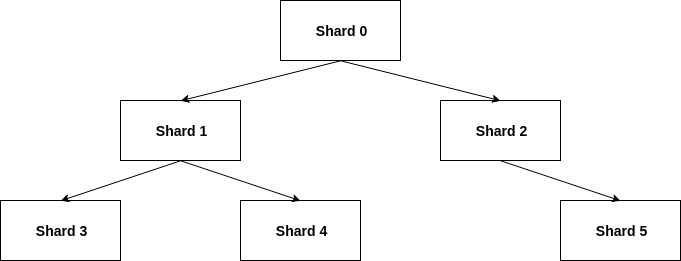

The diagram above was exported from draw.io. Its source (the exported page's mxGraphModel, read from the mxfile embedded in the PNG):
<mxGraphModel dx="813" dy="486" grid="1" gridSize="10" guides="1" tooltips="1" connect="1" arrows="1" fold="1" page="1" pageScale="1" pageWidth="827" pageHeight="1169" math="0" shadow="0">
  <root>
    <mxCell id="0" />
    <mxCell id="1" parent="0" />
    <mxCell id="XwdAF7sfL2h1GZweQpAr-3" value="Shard 1" style="rounded=0;whiteSpace=wrap;html=1;fontSize=14;fontStyle=1" vertex="1" parent="1">
      <mxGeometry x="200" y="280" width="120" height="60" as="geometry" />
    </mxCell>
    <mxCell id="XwdAF7sfL2h1GZweQpAr-7" value="Shard 3" style="rounded=0;whiteSpace=wrap;html=1;fontSize=14;fontStyle=1" vertex="1" parent="1">
      <mxGeometry x="80" y="380" width="120" height="60" as="geometry" />
    </mxCell>
    <mxCell id="XwdAF7sfL2h1GZweQpAr-8" value="Shard 4" style="rounded=0;whiteSpace=wrap;html=1;fontSize=14;fontStyle=1" vertex="1" parent="1">
      <mxGeometry x="320" y="380" width="120" height="60" as="geometry" />
    </mxCell>
    <mxCell id="XwdAF7sfL2h1GZweQpAr-9" value="Shard 0" style="rounded=0;whiteSpace=wrap;html=1;fontSize=14;fontStyle=1" vertex="1" parent="1">
      <mxGeometry x="360" y="180" width="120" height="60" as="geometry" />
    </mxCell>
    <mxCell id="XwdAF7sfL2h1GZweQpAr-11" value="Shard 2" style="rounded=0;whiteSpace=wrap;html=1;fontSize=14;fontStyle=1" vertex="1" parent="1">
      <mxGeometry x="520" y="280" width="120" height="60" as="geometry" />
    </mxCell>
    <mxCell id="XwdAF7sfL2h1GZweQpAr-12" value="" style="endArrow=classic;html=1;fontSize=14;exitX=0.5;exitY=1;exitDx=0;exitDy=0;entryX=0.5;entryY=0;entryDx=0;entryDy=0;" edge="1" parent="1" source="XwdAF7sfL2h1GZweQpAr-9" target="XwdAF7sfL2h1GZweQpAr-3">
      <mxGeometry width="50" height="50" relative="1" as="geometry">
        <mxPoint x="80" y="510" as="sourcePoint" />
        <mxPoint x="130" y="460" as="targetPoint" />
      </mxGeometry>
    </mxCell>
    <mxCell id="XwdAF7sfL2h1GZweQpAr-13" value="" style="endArrow=classic;html=1;fontSize=14;exitX=0.5;exitY=1;exitDx=0;exitDy=0;entryX=0.5;entryY=0;entryDx=0;entryDy=0;" edge="1" parent="1" source="XwdAF7sfL2h1GZweQpAr-3" target="XwdAF7sfL2h1GZweQpAr-7">
      <mxGeometry width="50" height="50" relative="1" as="geometry">
        <mxPoint x="260.1428571428571" y="339.78571428571433" as="sourcePoint" />
        <mxPoint x="100.14285714285711" y="379.78571428571433" as="targetPoint" />
      </mxGeometry>
    </mxCell>
    <mxCell id="XwdAF7sfL2h1GZweQpAr-14" value="" style="endArrow=classic;html=1;fontSize=14;exitX=0.5;exitY=1;exitDx=0;exitDy=0;entryX=0.5;entryY=0;entryDx=0;entryDy=0;" edge="1" parent="1" source="XwdAF7sfL2h1GZweQpAr-3" target="XwdAF7sfL2h1GZweQpAr-8">
      <mxGeometry width="50" height="50" relative="1" as="geometry">
        <mxPoint x="80" y="510" as="sourcePoint" />
        <mxPoint x="130" y="460" as="targetPoint" />
      </mxGeometry>
    </mxCell>
    <mxCell id="XwdAF7sfL2h1GZweQpAr-15" value="" style="endArrow=classic;html=1;fontSize=14;exitX=0.5;exitY=1;exitDx=0;exitDy=0;entryX=0.5;entryY=0;entryDx=0;entryDy=0;" edge="1" parent="1" source="XwdAF7sfL2h1GZweQpAr-9" target="XwdAF7sfL2h1GZweQpAr-11">
      <mxGeometry width="50" height="50" relative="1" as="geometry">
        <mxPoint x="80" y="510" as="sourcePoint" />
        <mxPoint x="130" y="460" as="targetPoint" />
      </mxGeometry>
    </mxCell>
    <mxCell id="XwdAF7sfL2h1GZweQpAr-16" value="Shard 5" style="rounded=0;whiteSpace=wrap;html=1;fontSize=14;fontStyle=1" vertex="1" parent="1">
      <mxGeometry x="640" y="380" width="120" height="60" as="geometry" />
    </mxCell>
    <mxCell id="XwdAF7sfL2h1GZweQpAr-17" value="" style="endArrow=classic;html=1;fontSize=14;exitX=0.5;exitY=1;exitDx=0;exitDy=0;entryX=0.5;entryY=0;entryDx=0;entryDy=0;" edge="1" parent="1" target="XwdAF7sfL2h1GZweQpAr-16">
      <mxGeometry width="50" height="50" relative="1" as="geometry">
        <mxPoint x="580.1428571428571" y="340.28571428571433" as="sourcePoint" />
        <mxPoint x="450" y="460" as="targetPoint" />
      </mxGeometry>
    </mxCell>
  </root>
</mxGraphModel>